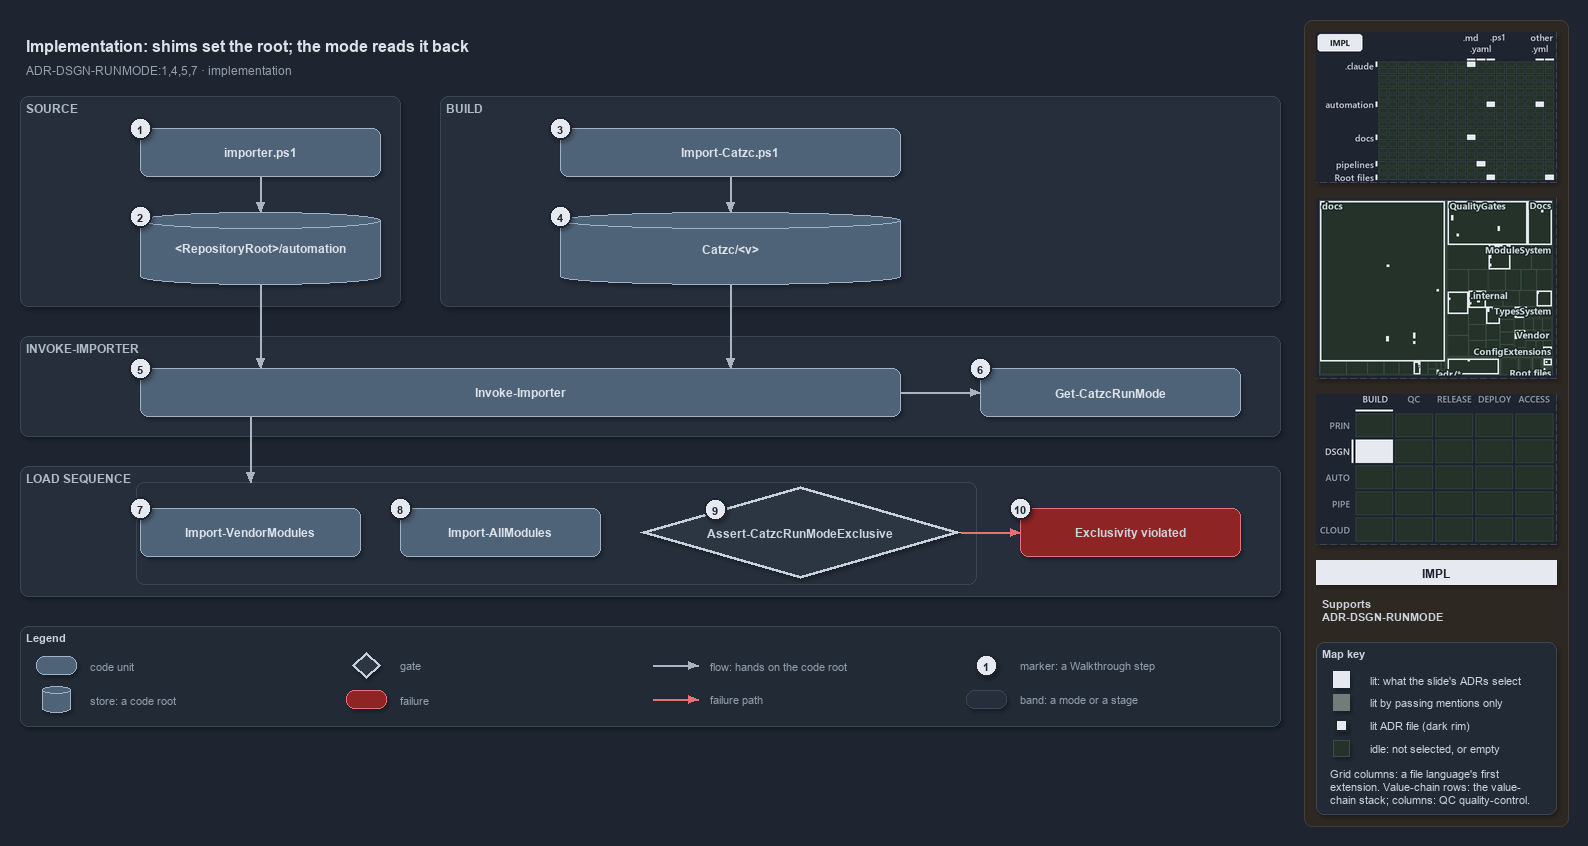

The diagram above was exported from draw.io. Its source (the exported page's mxGraphModel, read from the mxfile embedded in the PNG):
<mxGraphModel dx="1024" dy="768" grid="0" gridSize="10" guides="1" tooltips="1" connect="1" arrows="1" fold="1" page="1" pageScale="1" pageWidth="1572" pageHeight="740" background="#1E2430" math="0" shadow="1">
  <root>
    <mxCell id="0" />
    <mxCell id="1" parent="0" />
    <mxCell id="sidebar-bg" value="" style="rounded=1;arcSize=2;html=1;fillColor=#2E2823;strokeColor=#453C33;shadow=0;" vertex="1" parent="1">
      <mxGeometry x="1304" y="4" width="264" height="806" as="geometry" />
    </mxCell>
    <mxCell id="title" value="Implementation: shims set the root; the mode reads it back" style="text;html=1;align=left;verticalAlign=middle;fontSize=16;fontStyle=1;fontColor=#DDE2E9;" vertex="1" parent="1">
      <mxGeometry x="20" y="14" width="1260" height="30" as="geometry" />
    </mxCell>
    <mxCell id="subtitle" value="ADR-DSGN-RUNMODE:1,4,5,7 &amp;#183; implementation" style="text;html=1;align=left;verticalAlign=middle;fontSize=12;fontColor=#949FAE;" vertex="1" parent="1">
      <mxGeometry x="20" y="44" width="1240" height="20" as="geometry" />
    </mxCell>
    <mxCell id="band-source" value="SOURCE" style="rounded=1;html=1;arcSize=3;fillColor=#262E3B;strokeColor=#3A4555;verticalAlign=top;align=left;spacingLeft=8;fontStyle=1;fontSize=12;fontColor=#B0BAC7;" vertex="1" parent="1">
      <mxGeometry x="20" y="80" width="380" height="210" as="geometry" />
    </mxCell>
    <mxCell id="band-build" value="BUILD" style="rounded=1;html=1;arcSize=3;fillColor=#262E3B;strokeColor=#3A4555;verticalAlign=top;align=left;spacingLeft=8;fontStyle=1;fontSize=12;fontColor=#B0BAC7;" vertex="1" parent="1">
      <mxGeometry x="440" y="80" width="840" height="210" as="geometry" />
    </mxCell>
    <mxCell id="band-invoke" value="INVOKE-IMPORTER" style="rounded=1;html=1;arcSize=3;fillColor=#262E3B;strokeColor=#3A4555;verticalAlign=top;align=left;spacingLeft=8;fontStyle=1;fontSize=12;fontColor=#B0BAC7;" vertex="1" parent="1">
      <mxGeometry x="20" y="320" width="1260" height="100" as="geometry" />
    </mxCell>
    <mxCell id="band-sequence" value="LOAD SEQUENCE" style="rounded=1;html=1;arcSize=3;fillColor=#262E3B;strokeColor=#3A4555;verticalAlign=top;align=left;spacingLeft=8;fontStyle=1;fontSize=12;fontColor=#B0BAC7;" vertex="1" parent="1">
      <mxGeometry x="20" y="450" width="1260" height="130" as="geometry" />
    </mxCell>
    <mxCell id="g-importer" value="&lt;b&gt;importer.ps1&lt;/b&gt;" style="rounded=1;whiteSpace=wrap;html=1;arcSize=20;fillColor=#4E6378;strokeColor=#9FB3C8;fontColor=#DDE2E9;fontSize=12;" vertex="1" parent="1">
      <mxGeometry x="140" y="112" width="240" height="48" as="geometry" />
    </mxCell>
    <mxCell id="g-source-root" value="&lt;b&gt;&amp;lt;RepositoryRoot&amp;gt;/automation&lt;/b&gt;" style="shape=cylinder3;boundedLbl=1;backgroundOutline=1;size=8;whiteSpace=wrap;html=1;fillColor=#4E6378;strokeColor=#9FB3C8;fontColor=#DDE2E9;fontSize=12;" vertex="1" parent="1">
      <mxGeometry x="140" y="196" width="240" height="72" as="geometry" />
    </mxCell>
    <mxCell id="g-import-catzc" value="&lt;b&gt;Import-Catzc.ps1&lt;/b&gt;" style="rounded=1;whiteSpace=wrap;html=1;arcSize=20;fillColor=#4E6378;strokeColor=#9FB3C8;fontColor=#DDE2E9;fontSize=12;" vertex="1" parent="1">
      <mxGeometry x="560" y="112" width="340" height="48" as="geometry" />
    </mxCell>
    <mxCell id="g-build-root" value="&lt;b&gt;Catzc/&amp;lt;v&amp;gt;&lt;/b&gt;" style="shape=cylinder3;boundedLbl=1;backgroundOutline=1;size=8;whiteSpace=wrap;html=1;fillColor=#4E6378;strokeColor=#9FB3C8;fontColor=#DDE2E9;fontSize=12;" vertex="1" parent="1">
      <mxGeometry x="560" y="196" width="340" height="72" as="geometry" />
    </mxCell>
    <mxCell id="g-invoke" value="&lt;b&gt;Invoke-Importer&lt;/b&gt;" style="rounded=1;whiteSpace=wrap;html=1;arcSize=20;fillColor=#4E6378;strokeColor=#9FB3C8;fontColor=#DDE2E9;fontSize=12;" vertex="1" parent="1">
      <mxGeometry x="140" y="352" width="760" height="48" as="geometry" />
    </mxCell>
    <mxCell id="g-runmode" value="&lt;b&gt;Get-CatzcRunMode&lt;/b&gt;" style="rounded=1;whiteSpace=wrap;html=1;arcSize=20;fillColor=#4E6378;strokeColor=#9FB3C8;fontColor=#DDE2E9;fontSize=12;" vertex="1" parent="1">
      <mxGeometry x="980" y="352" width="260" height="48" as="geometry" />
    </mxCell>
    <mxCell id="g-vendor" value="&lt;b&gt;Import-VendorModules&lt;/b&gt;" style="rounded=1;whiteSpace=wrap;html=1;arcSize=20;fillColor=#4E6378;strokeColor=#9FB3C8;fontColor=#DDE2E9;fontSize=12;" vertex="1" parent="1">
      <mxGeometry x="140" y="492" width="220" height="48" as="geometry" />
    </mxCell>
    <mxCell id="g-allmodules" value="&lt;b&gt;Import-AllModules&lt;/b&gt;" style="rounded=1;whiteSpace=wrap;html=1;arcSize=20;fillColor=#4E6378;strokeColor=#9FB3C8;fontColor=#DDE2E9;fontSize=12;" vertex="1" parent="1">
      <mxGeometry x="400" y="492" width="200" height="48" as="geometry" />
    </mxCell>
    <mxCell id="g-exclusive" value="&lt;b&gt;Assert-CatzcRunModeExclusive&lt;/b&gt;" style="rhombus;whiteSpace=wrap;html=1;fillColor=#2C3542;strokeColor=#C7D0DB;strokeWidth=3;fontSize=12;fontColor=#CDD3DC;" vertex="1" parent="1">
      <mxGeometry x="640" y="470" width="320" height="92" as="geometry" />
    </mxCell>
    <mxCell id="f-exclusive" value="&lt;b&gt;Exclusivity violated&lt;/b&gt;" style="rounded=1;whiteSpace=wrap;html=1;arcSize=20;fillColor=#8E2424;strokeColor=#E57373;fontSize=12;" vertex="1" parent="1">
      <mxGeometry x="1020" y="492" width="220" height="48" as="geometry" />
    </mxCell>
    <mxCell id="p-e-importer-root-a" value="" style="text;html=1;strokeColor=none;fillColor=none;" vertex="1" parent="1">
      <mxGeometry x="260" y="160" width="1" height="1" as="geometry" />
    </mxCell>
    <mxCell id="p-e-importer-root-b" value="" style="text;html=1;strokeColor=none;fillColor=none;" vertex="1" parent="1">
      <mxGeometry x="260" y="196" width="1" height="1" as="geometry" />
    </mxCell>
    <mxCell id="e-importer-root" value="" style="edgeStyle=orthogonalEdgeStyle;rounded=1;html=1;fontSize=11;endArrow=block;strokeColor=#AAB4C3;fontColor=#CDD3DC;shadow=0;" edge="1" parent="1" source="p-e-importer-root-a" target="p-e-importer-root-b">
      <mxGeometry relative="1" as="geometry" />
    </mxCell>
    <mxCell id="p-e-import-build-a" value="" style="text;html=1;strokeColor=none;fillColor=none;" vertex="1" parent="1">
      <mxGeometry x="730" y="160" width="1" height="1" as="geometry" />
    </mxCell>
    <mxCell id="p-e-import-build-b" value="" style="text;html=1;strokeColor=none;fillColor=none;" vertex="1" parent="1">
      <mxGeometry x="730" y="196" width="1" height="1" as="geometry" />
    </mxCell>
    <mxCell id="e-import-build" value="" style="edgeStyle=orthogonalEdgeStyle;rounded=1;html=1;fontSize=11;endArrow=block;strokeColor=#AAB4C3;fontColor=#CDD3DC;shadow=0;" edge="1" parent="1" source="p-e-import-build-a" target="p-e-import-build-b">
      <mxGeometry relative="1" as="geometry" />
    </mxCell>
    <mxCell id="p-e-source-invoke-a" value="" style="text;html=1;strokeColor=none;fillColor=none;" vertex="1" parent="1">
      <mxGeometry x="260" y="268" width="1" height="1" as="geometry" />
    </mxCell>
    <mxCell id="p-e-source-invoke-b" value="" style="text;html=1;strokeColor=none;fillColor=none;" vertex="1" parent="1">
      <mxGeometry x="260" y="352" width="1" height="1" as="geometry" />
    </mxCell>
    <mxCell id="e-source-invoke" value="" style="edgeStyle=orthogonalEdgeStyle;rounded=1;html=1;fontSize=11;endArrow=block;strokeColor=#AAB4C3;fontColor=#CDD3DC;shadow=0;" edge="1" parent="1" source="p-e-source-invoke-a" target="p-e-source-invoke-b">
      <mxGeometry relative="1" as="geometry" />
    </mxCell>
    <mxCell id="p-e-build-invoke-a" value="" style="text;html=1;strokeColor=none;fillColor=none;" vertex="1" parent="1">
      <mxGeometry x="730" y="268" width="1" height="1" as="geometry" />
    </mxCell>
    <mxCell id="p-e-build-invoke-b" value="" style="text;html=1;strokeColor=none;fillColor=none;" vertex="1" parent="1">
      <mxGeometry x="730" y="352" width="1" height="1" as="geometry" />
    </mxCell>
    <mxCell id="e-build-invoke" value="" style="edgeStyle=orthogonalEdgeStyle;rounded=1;html=1;fontSize=11;endArrow=block;strokeColor=#AAB4C3;fontColor=#CDD3DC;shadow=0;" edge="1" parent="1" source="p-e-build-invoke-a" target="p-e-build-invoke-b">
      <mxGeometry relative="1" as="geometry" />
    </mxCell>
    <mxCell id="p-e-invoke-runmode-a" value="" style="text;html=1;strokeColor=none;fillColor=none;" vertex="1" parent="1">
      <mxGeometry x="900" y="376" width="1" height="1" as="geometry" />
    </mxCell>
    <mxCell id="p-e-invoke-runmode-b" value="" style="text;html=1;strokeColor=none;fillColor=none;" vertex="1" parent="1">
      <mxGeometry x="980" y="376" width="1" height="1" as="geometry" />
    </mxCell>
    <mxCell id="e-invoke-runmode" value="" style="edgeStyle=orthogonalEdgeStyle;rounded=1;html=1;fontSize=11;endArrow=block;strokeColor=#AAB4C3;fontColor=#CDD3DC;shadow=0;" edge="1" parent="1" source="p-e-invoke-runmode-a" target="p-e-invoke-runmode-b">
      <mxGeometry relative="1" as="geometry" />
    </mxCell>
    <mxCell id="frame-sequence" value="" style="rounded=1;html=1;arcSize=6;fillColor=none;strokeColor=#3A4555;strokeWidth=1;" vertex="1" parent="1">
      <mxGeometry x="136" y="466" width="840" height="102" as="geometry" />
    </mxCell>
    <mxCell id="p-e-invoke-sequence-a" value="" style="text;html=1;strokeColor=none;fillColor=none;" vertex="1" parent="1">
      <mxGeometry x="250" y="400" width="1" height="1" as="geometry" />
    </mxCell>
    <mxCell id="p-e-invoke-sequence-b" value="" style="text;html=1;strokeColor=none;fillColor=none;" vertex="1" parent="1">
      <mxGeometry x="250" y="466" width="1" height="1" as="geometry" />
    </mxCell>
    <mxCell id="e-invoke-sequence" value="" style="edgeStyle=orthogonalEdgeStyle;rounded=1;html=1;fontSize=11;endArrow=block;strokeColor=#AAB4C3;fontColor=#CDD3DC;shadow=0;" edge="1" parent="1" source="p-e-invoke-sequence-a" target="p-e-invoke-sequence-b">
      <mxGeometry relative="1" as="geometry" />
    </mxCell>
    <mxCell id="p-e-exclusive-fail-a" value="" style="text;html=1;strokeColor=none;fillColor=none;" vertex="1" parent="1">
      <mxGeometry x="960" y="516" width="1" height="1" as="geometry" />
    </mxCell>
    <mxCell id="p-e-exclusive-fail-b" value="" style="text;html=1;strokeColor=none;fillColor=none;" vertex="1" parent="1">
      <mxGeometry x="1020" y="516" width="1" height="1" as="geometry" />
    </mxCell>
    <mxCell id="e-exclusive-fail" value="" style="edgeStyle=orthogonalEdgeStyle;rounded=1;html=1;fontSize=11;endArrow=block;strokeColor=#AAB4C3;strokeColor=#E57373;fontColor=#CDD3DC;shadow=0;" edge="1" parent="1" source="p-e-exclusive-fail-a" target="p-e-exclusive-fail-b">
      <mxGeometry relative="1" as="geometry" />
    </mxCell>
    <mxCell id="mark-1" value="1" style="ellipse;html=1;fillColor=#E6EAF0;strokeColor=#1E2430;strokeWidth=2;fontColor=#1E2430;fontStyle=1;fontSize=11;" vertex="1" parent="1">
      <mxGeometry x="129" y="101" width="22" height="22" as="geometry" />
    </mxCell>
    <mxCell id="mark-2" value="2" style="ellipse;html=1;fillColor=#E6EAF0;strokeColor=#1E2430;strokeWidth=2;fontColor=#1E2430;fontStyle=1;fontSize=11;" vertex="1" parent="1">
      <mxGeometry x="129" y="189" width="22" height="22" as="geometry" />
    </mxCell>
    <mxCell id="mark-3" value="3" style="ellipse;html=1;fillColor=#E6EAF0;strokeColor=#1E2430;strokeWidth=2;fontColor=#1E2430;fontStyle=1;fontSize=11;" vertex="1" parent="1">
      <mxGeometry x="549" y="101" width="22" height="22" as="geometry" />
    </mxCell>
    <mxCell id="mark-4" value="4" style="ellipse;html=1;fillColor=#E6EAF0;strokeColor=#1E2430;strokeWidth=2;fontColor=#1E2430;fontStyle=1;fontSize=11;" vertex="1" parent="1">
      <mxGeometry x="549" y="189" width="22" height="22" as="geometry" />
    </mxCell>
    <mxCell id="mark-5" value="5" style="ellipse;html=1;fillColor=#E6EAF0;strokeColor=#1E2430;strokeWidth=2;fontColor=#1E2430;fontStyle=1;fontSize=11;" vertex="1" parent="1">
      <mxGeometry x="129" y="341" width="22" height="22" as="geometry" />
    </mxCell>
    <mxCell id="mark-6" value="6" style="ellipse;html=1;fillColor=#E6EAF0;strokeColor=#1E2430;strokeWidth=2;fontColor=#1E2430;fontStyle=1;fontSize=11;" vertex="1" parent="1">
      <mxGeometry x="969" y="341" width="22" height="22" as="geometry" />
    </mxCell>
    <mxCell id="mark-7" value="7" style="ellipse;html=1;fillColor=#E6EAF0;strokeColor=#1E2430;strokeWidth=2;fontColor=#1E2430;fontStyle=1;fontSize=11;" vertex="1" parent="1">
      <mxGeometry x="129" y="481" width="22" height="22" as="geometry" />
    </mxCell>
    <mxCell id="mark-8" value="8" style="ellipse;html=1;fillColor=#E6EAF0;strokeColor=#1E2430;strokeWidth=2;fontColor=#1E2430;fontStyle=1;fontSize=11;" vertex="1" parent="1">
      <mxGeometry x="389" y="481" width="22" height="22" as="geometry" />
    </mxCell>
    <mxCell id="mark-9" value="9" style="ellipse;html=1;fillColor=#E6EAF0;strokeColor=#1E2430;strokeWidth=2;fontColor=#1E2430;fontStyle=1;fontSize=11;" vertex="1" parent="1">
      <mxGeometry x="704" y="482" width="22" height="22" as="geometry" />
    </mxCell>
    <mxCell id="mark-10" value="10" style="ellipse;html=1;fillColor=#E6EAF0;strokeColor=#1E2430;strokeWidth=2;fontColor=#1E2430;fontStyle=1;fontSize=11;" vertex="1" parent="1">
      <mxGeometry x="1009" y="481" width="22" height="22" as="geometry" />
    </mxCell>
    <mxCell id="legend" value="&lt;b&gt;Legend&lt;/b&gt;" style="rounded=1;whiteSpace=wrap;html=1;arcSize=6;fillColor=#222A36;strokeColor=#3A4555;align=left;verticalAlign=top;spacing=8;fontSize=11;fontColor=#CDD3DC;" vertex="1" parent="1">
      <mxGeometry x="20" y="610" width="1260" height="100" as="geometry" />
    </mxCell>
    <mxCell id="legend-0" value="" style="rounded=1;whiteSpace=wrap;html=1;arcSize=20;fillColor=#4E6378;strokeColor=#9FB3C8;fontColor=#DDE2E9;" vertex="1" parent="1">
      <mxGeometry x="36" y="640" width="40" height="18" as="geometry" />
    </mxCell>
    <mxCell id="legend-0-text" value="code unit" style="text;html=1;align=left;verticalAlign=middle;fontSize=11;fontColor=#949FAE;" vertex="1" parent="1">
      <mxGeometry x="84" y="639" width="260" height="20" as="geometry" />
    </mxCell>
    <mxCell id="legend-1" value="" style="shape=cylinder3;boundedLbl=1;backgroundOutline=1;size=8;whiteSpace=wrap;html=1;fillColor=#4E6378;strokeColor=#9FB3C8;fontColor=#DDE2E9;" vertex="1" parent="1">
      <mxGeometry x="42" y="670" width="28" height="26" as="geometry" />
    </mxCell>
    <mxCell id="legend-1-text" value="store: a code root" style="text;html=1;align=left;verticalAlign=middle;fontSize=11;fontColor=#949FAE;" vertex="1" parent="1">
      <mxGeometry x="84" y="673" width="260" height="20" as="geometry" />
    </mxCell>
    <mxCell id="legend-2" value="" style="rhombus;whiteSpace=wrap;html=1;fillColor=#2C3542;strokeColor=#C7D0DB;strokeWidth=3;fontColor=#CDD3DC;" vertex="1" parent="1">
      <mxGeometry x="352" y="636" width="28" height="26" as="geometry" />
    </mxCell>
    <mxCell id="legend-2-text" value="gate" style="text;html=1;align=left;verticalAlign=middle;fontSize=11;fontColor=#949FAE;" vertex="1" parent="1">
      <mxGeometry x="394" y="639" width="260" height="20" as="geometry" />
    </mxCell>
    <mxCell id="legend-3" value="" style="rounded=1;whiteSpace=wrap;html=1;arcSize=20;fillColor=#8E2424;strokeColor=#E57373;" vertex="1" parent="1">
      <mxGeometry x="346" y="674" width="40" height="18" as="geometry" />
    </mxCell>
    <mxCell id="legend-3-text" value="failure" style="text;html=1;align=left;verticalAlign=middle;fontSize=11;fontColor=#949FAE;" vertex="1" parent="1">
      <mxGeometry x="394" y="673" width="260" height="20" as="geometry" />
    </mxCell>
    <mxCell id="p-legend-4-a" value="" style="text;html=1;strokeColor=none;fillColor=none;" vertex="1" parent="1">
      <mxGeometry x="652" y="649" width="1" height="1" as="geometry" />
    </mxCell>
    <mxCell id="p-legend-4-b" value="" style="text;html=1;strokeColor=none;fillColor=none;" vertex="1" parent="1">
      <mxGeometry x="698" y="649" width="1" height="1" as="geometry" />
    </mxCell>
    <mxCell id="legend-4" value="" style="edgeStyle=orthogonalEdgeStyle;rounded=1;html=1;fontSize=11;endArrow=block;strokeColor=#AAB4C3;fontColor=#CDD3DC;shadow=0;" edge="1" parent="1" source="p-legend-4-a" target="p-legend-4-b">
      <mxGeometry relative="1" as="geometry" />
    </mxCell>
    <mxCell id="legend-4-text" value="flow: hands on the code root" style="text;html=1;align=left;verticalAlign=middle;fontSize=11;fontColor=#949FAE;" vertex="1" parent="1">
      <mxGeometry x="704" y="639" width="260" height="20" as="geometry" />
    </mxCell>
    <mxCell id="p-legend-5-a" value="" style="text;html=1;strokeColor=none;fillColor=none;" vertex="1" parent="1">
      <mxGeometry x="652" y="683" width="1" height="1" as="geometry" />
    </mxCell>
    <mxCell id="p-legend-5-b" value="" style="text;html=1;strokeColor=none;fillColor=none;" vertex="1" parent="1">
      <mxGeometry x="698" y="683" width="1" height="1" as="geometry" />
    </mxCell>
    <mxCell id="legend-5" value="" style="edgeStyle=orthogonalEdgeStyle;rounded=1;html=1;fontSize=11;endArrow=block;strokeColor=#AAB4C3;strokeColor=#E57373;fontColor=#CDD3DC;shadow=0;" edge="1" parent="1" source="p-legend-5-a" target="p-legend-5-b">
      <mxGeometry relative="1" as="geometry" />
    </mxCell>
    <mxCell id="legend-5-text" value="failure path" style="text;html=1;align=left;verticalAlign=middle;fontSize=11;fontColor=#949FAE;" vertex="1" parent="1">
      <mxGeometry x="704" y="673" width="260" height="20" as="geometry" />
    </mxCell>
    <mxCell id="legend-6" value="1" style="ellipse;html=1;fillColor=#E6EAF0;strokeColor=#1E2430;strokeWidth=2;fontColor=#1E2430;fontStyle=1;fontSize=11;" vertex="1" parent="1">
      <mxGeometry x="975" y="638" width="22" height="22" as="geometry" />
    </mxCell>
    <mxCell id="legend-6-text" value="marker: a Walkthrough step" style="text;html=1;align=left;verticalAlign=middle;fontSize=11;fontColor=#949FAE;" vertex="1" parent="1">
      <mxGeometry x="1014" y="639" width="260" height="20" as="geometry" />
    </mxCell>
    <mxCell id="legend-7" value="" style="rounded=1;html=1;arcSize=3;fillColor=#262E3B;strokeColor=#3A4555;" vertex="1" parent="1">
      <mxGeometry x="966" y="674" width="40" height="18" as="geometry" />
    </mxCell>
    <mxCell id="legend-7-text" value="band: a mode or a stage" style="text;html=1;align=left;verticalAlign=middle;fontSize=11;fontColor=#949FAE;" vertex="1" parent="1">
      <mxGeometry x="1014" y="673" width="260" height="20" as="geometry" />
    </mxCell>
    <mxCell id="minimap-grid" value="" style="shape=image;html=1;imageAspect=0;aspect=fixed;verticalLabelPosition=bottom;strokeColor=#3A4555;dashed=1;fillColor=#222A36;image=data:image/png,(base64 omitted: 13988 chars);" vertex="1" parent="1">
      <mxGeometry x="1316" y="16" width="240" height="150" as="geometry" />
    </mxCell>
    <mxCell id="minimap-tree" value="" style="shape=image;html=1;imageAspect=0;aspect=fixed;verticalLabelPosition=bottom;strokeColor=#3A4555;dashed=1;fillColor=#222A36;image=data:image/png,(base64 omitted: 29624 chars);" vertex="1" parent="1">
      <mxGeometry x="1316" y="182" width="240" height="180" as="geometry" />
    </mxCell>
    <mxCell id="minimap-chain" value="" style="shape=image;html=1;imageAspect=0;aspect=fixed;verticalLabelPosition=bottom;strokeColor=#3A4555;dashed=1;fillColor=#222A36;image=data:image/png,(base64 omitted: 12436 chars);" vertex="1" parent="1">
      <mxGeometry x="1316" y="378" width="240" height="150" as="geometry" />
    </mxCell>
    <mxCell id="lens-badge" value="IMPL" style="rounded=0;whiteSpace=wrap;html=1;align=center;verticalAlign=middle;fontSize=12;fontStyle=1;fontColor=#1E2430;fillColor=#E6EAF0;strokeColor=none;" vertex="1" parent="1">
      <mxGeometry x="1316" y="544" width="240" height="24" as="geometry" />
    </mxCell>
    <mxCell id="supports" value="&lt;b&gt;Supports&lt;/b&gt;&lt;br&gt;ADR-DSGN-RUNMODE" style="text;html=1;whiteSpace=wrap;align=left;verticalAlign=top;fontSize=11;fontColor=#CDD3DC;" vertex="1" parent="1">
      <mxGeometry x="1316" y="576" width="240" height="38" as="geometry" />
    </mxCell>
    <mxCell id="mapkey" value="&lt;b&gt;Map key&lt;/b&gt;" style="rounded=1;arcSize=6;whiteSpace=wrap;html=1;align=left;verticalAlign=top;fontSize=11;fontColor=#CDD3DC;fillColor=#222A36;strokeColor=#3A4555;spacingLeft=8;spacingTop=2;" vertex="1" parent="1">
      <mxGeometry x="1316" y="626" width="240" height="172" as="geometry" />
    </mxCell>
    <mxCell id="mapkey-lit" value="" style="rounded=0;html=1;fillColor=#E6EAF0;strokeColor=#E6EAF0;" vertex="1" parent="1">
      <mxGeometry x="1333.0" y="655.0" width="16" height="16" as="geometry" />
    </mxCell>
    <mxCell id="mapkey-lit-text" value="lit: what the slide's ADRs select" style="text;html=1;align=left;verticalAlign=middle;fontSize=11;fontColor=#CDD3DC;" vertex="1" parent="1">
      <mxGeometry x="1364" y="653" width="184" height="20" as="geometry" />
    </mxCell>
    <mxCell id="mapkey-touched" value="" style="rounded=0;html=1;fillColor=#727C79;strokeColor=#727C79;" vertex="1" parent="1">
      <mxGeometry x="1333.0" y="678.0" width="16" height="16" as="geometry" />
    </mxCell>
    <mxCell id="mapkey-touched-text" value="lit by passing mentions only" style="text;html=1;align=left;verticalAlign=middle;fontSize=11;fontColor=#CDD3DC;" vertex="1" parent="1">
      <mxGeometry x="1364" y="676" width="184" height="20" as="geometry" />
    </mxCell>
    <mxCell id="mapkey-adr" value="" style="rounded=0;html=1;fillColor=#E6EAF0;strokeColor=#1C2A24;strokeWidth=2;" vertex="1" parent="1">
      <mxGeometry x="1335.0" y="703.0" width="12" height="12" as="geometry" />
    </mxCell>
    <mxCell id="mapkey-adr-text" value="lit ADR file (dark rim)" style="text;html=1;align=left;verticalAlign=middle;fontSize=11;fontColor=#CDD3DC;" vertex="1" parent="1">
      <mxGeometry x="1364" y="699" width="184" height="20" as="geometry" />
    </mxCell>
    <mxCell id="mapkey-idle" value="" style="rounded=0;html=1;fillColor=#243229;strokeColor=#3B4D43;" vertex="1" parent="1">
      <mxGeometry x="1333.0" y="724.0" width="16" height="16" as="geometry" />
    </mxCell>
    <mxCell id="mapkey-idle-text" value="idle: not selected, or empty" style="text;html=1;align=left;verticalAlign=middle;fontSize=11;fontColor=#CDD3DC;" vertex="1" parent="1">
      <mxGeometry x="1364" y="722" width="184" height="20" as="geometry" />
    </mxCell>
    <mxCell id="mapkey-codes" value="Grid columns: a file language's first&lt;br&gt;extension. Value-chain rows: the value-&lt;br&gt;chain stack; columns: QC quality-control." style="text;html=1;align=left;verticalAlign=top;whiteSpace=wrap;fontSize=11;fontColor=#CDD3DC;" vertex="1" parent="1">
      <mxGeometry x="1324" y="746" width="224" height="46" as="geometry" />
    </mxCell>
  </root>
</mxGraphModel>